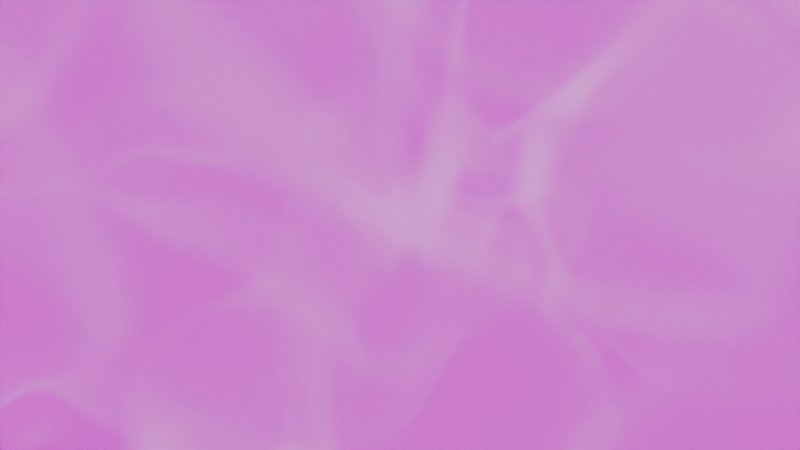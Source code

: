 # Source: hello42.blend  (saved by Blender 3.5.10; exported with 4.5.12 LTS)
import bpy
from mathutils import Matrix  # noqa: F401  (used for matrix-valued properties, if any)

bpy.ops.wm.read_factory_settings(use_empty=True)
scene = bpy.context.scene
scene.name = 'Scene'

# ---- collections
col_collection = bpy.data.collections.new('Collection'); scene.collection.children.link(col_collection)

# ---- images (referenced by path relative to the original .blend; pixels are not part of the script)
import os
ASSET_DIR = os.environ.get("B2B_ASSET_DIR", "")  # directory of the original .blend (textures are referenced by path, not embedded)
HERE = os.path.dirname(os.path.abspath(__file__))  # packed textures are extracted next to this script under _unpacked/

def load_image(name, relpath, width, height, colorspace="sRGB"):
    """Load a texture the original file referenced (path relative to the .blend, or extracted next to this script)."""
    p = next((c for c in (os.path.join(HERE, relpath), os.path.join(ASSET_DIR, relpath)) if relpath and os.path.exists(c)), "")
    if p:
        img = bpy.data.images.load(p, check_existing=True)
        img.name = name
    else:  # same state as the original file: an image datablock whose file is absent (Cycles renders it pink)
        img = bpy.data.images.new(name, width, height)
        img.source = "FILE"
        img.filepath = "//" + (relpath or name)
    img.colorspace_settings.name = colorspace
    return img
img_blue_sky_jpeg = load_image('blue_sky.jpeg', 'blue_sky.jpeg', 1024, 1024, 'sRGB')

# ---- materials (node trees are filled in below, after node groups)
mat_material = bpy.data.materials.new('Material')
mat_material.alpha_threshold = 0.0
mat_material.line_color = (0.0, 0.0, 0.0, 1.0)

# ---- material node trees
mat_material.use_nodes = True; mat_material.node_tree.nodes.clear()
_N = mat_material.node_tree.nodes; _L = mat_material.node_tree.links
n0 = _N.new('ShaderNodeTexCoord'); n0.name = 'Texture Coordinate'; n0.location = (-813, 484)
n1 = _N.new('ShaderNodeTexNoise'); n1.name = 'Musgrave Texture'; n1.location = (-418, 741)
n1.width = 150
n1.normalize = False
n1.inputs[2].default_value = 1.0
n1.inputs[3].default_value = 1.0
n1.inputs[4].default_value = 0.25
n2 = _N.new('ShaderNodeMix'); n2.name = 'Mix.001'; n2.location = (-207, 667)
n2.data_type = 'RGBA'
n2.blend_type = 'ADD'
n2.clamp_factor = False
n2.clamp_result = True
n2.inputs[0].default_value = 1.0
n3 = _N.new('ShaderNodeTexVoronoi'); n3.name = 'Voronoi Texture'; n3.location = (-30, 663)
n3.feature = 'DISTANCE_TO_EDGE'
n3.inputs[2].default_value = 1.0
n4 = _N.new('ShaderNodeTexWave'); n4.name = 'Wave Texture'; n4.location = (137, 661)
n4.wave_type = 'RINGS'
n4.inputs[1].default_value = 0.3
n4.inputs[2].default_value = 25.9
n4.inputs[3].default_value = 16.0
n4.inputs[4].default_value = -5.96e-08
n4.inputs[5].default_value = 0.0
n4.inputs[6].default_value = 0.3
n5 = _N.new('ShaderNodeValToRGB'); n5.name = 'ColorRamp'; n5.location = (312, 658)
while len(n5.color_ramp.elements) > 1: n5.color_ramp.elements.remove(n5.color_ramp.elements[-1])
n5.color_ramp.elements[0].position = 0.0; n5.color_ramp.elements[0].color = (0.0, 0.0, 0.0, 1.0)
_e = n5.color_ramp.elements.new(0.1); _e.color = (1.0, 1.0, 1.0, 1.0)
n6 = _N.new('ShaderNodeVolumeScatter'); n6.name = 'Volume Scatter'; n6.location = (577, 567)
n6.width = 140
n6.inputs[1].default_value = 1.3
n7 = _N.new('ShaderNodeBsdfTransparent'); n7.name = 'Transparent BSDF'; n7.location = (576, 426)
n8 = _N.new('ShaderNodeMixShader'); n8.name = 'Mix Shader'; n8.location = (776, 686)
n9 = _N.new('ShaderNodeOutputMaterial'); n9.name = 'Material Output'; n9.location = (970, 657)
n10 = _N.new('ShaderNodeMapping'); n10.name = 'Mapping'; n10.location = (-635, 483)
_L.new(n10.outputs[0], n1.inputs[0])
_L.new(n0.outputs[3], n10.inputs[0])
_L.new(n3.outputs[0], n4.inputs[0])
_L.new(n4.outputs[0], n5.inputs[0])
_L.new(n7.outputs[0], n8.inputs[2])
_L.new(n6.outputs[0], n8.inputs[1])
_L.new(n5.outputs[0], n8.inputs[0])
_L.new(n8.outputs[0], n9.inputs[1])
_L.new(n1.outputs[0], n2.inputs[6])
_L.new(n10.outputs[0], n2.inputs[7])
_L.new(n2.outputs[2], n3.inputs[0])
n9.is_active_output = True

# ---- world
world_world = bpy.data.worlds.new('World'); scene.world = world_world
world_world.use_nodes = True; world_world.node_tree.nodes.clear()
_N = world_world.node_tree.nodes; _L = world_world.node_tree.links
n0 = _N.new('ShaderNodeOutputWorld'); n0.name = 'World Output'; n0.location = (300, 300)
n1 = _N.new('ShaderNodeBackground'); n1.name = 'Background'; n1.location = (10, 300)
n2 = _N.new('ShaderNodeTexEnvironment'); n2.name = 'Environment Texture'; n2.location = (-280, 280)
n2.image = img_blue_sky_jpeg
_L.new(n1.outputs[0], n0.inputs[0])
_L.new(n2.outputs[0], n1.inputs[0])
n0.is_active_output = True
world_world.color = (0.05088, 0.05088, 0.05088)
world_world.use_sun_shadow = False
world_world.sun_shadow_jitter_overblur = 0.0

# ---- cameras
cam_camera = bpy.data.cameras.new('Camera')
cam_camera.clip_end = 100.0
cam_camera.ortho_scale = 7.314

# ---- lights
light_sun = bpy.data.lights.new('Sun', 'SUN')
light_sun.transmission_factor = 0.0
light_sun.energy = 1.0
light_sun.shadow_soft_size = 0.125
light_sun.use_nodes = True; light_sun.node_tree.nodes.clear()
_N = light_sun.node_tree.nodes; _L = light_sun.node_tree.links
n0 = _N.new('ShaderNodeEmission'); n0.name = 'Emission'; n0.location = (10, 300)
n0.inputs[1].default_value = 2.5
n1 = _N.new('ShaderNodeOutputLight'); n1.name = 'Light Output'; n1.location = (300, 300)
_L.new(n0.outputs[0], n1.inputs[0])
n1.is_active_output = True
light_sun_002 = bpy.data.lights.new('Sun.002', 'SUN')
light_sun_002.transmission_factor = 0.0
light_sun_002.energy = 1.0
light_sun_002.shadow_soft_size = 0.125
light_sun_002.use_nodes = True; light_sun_002.node_tree.nodes.clear()
_N = light_sun_002.node_tree.nodes; _L = light_sun_002.node_tree.links
n0 = _N.new('ShaderNodeEmission'); n0.name = 'Emission'; n0.location = (10, 300)
n0.inputs[1].default_value = 5.0
n1 = _N.new('ShaderNodeOutputLight'); n1.name = 'Light Output'; n1.location = (300, 300)
_L.new(n0.outputs[0], n1.inputs[0])
n1.is_active_output = True

# ---- meshes
me_cube = bpy.data.meshes.new('Cube')
me_cube.from_pydata([(1.0, 1.0, 1.0), (1.0, 1.0, -1.0), (1.0, -1.0, 1.0), (1.0, -1.0, -1.0), (-1.0, 1.0, 1.0), (-1.0, 1.0, -1.0), (-1.0, -1.0, 1.0), (-1.0, -1.0, -1.0)], [], [(0, 4, 6, 2), (3, 2, 6, 7), (7, 6, 4, 5), (5, 1, 3, 7), (1, 0, 2, 3), (5, 4, 0, 1)])
_uv = me_cube.uv_layers.new(name='UVMap')
_uv.uv.foreach_set('vector', [0.625, 0.5, 0.875, 0.5, 0.875, 0.75, 0.625, 0.75, 0.375, 0.75, 0.625, 0.75, 0.625, 1.0, 0.375, 1.0, 0.375, 0.0, 0.625, 0.0, 0.625, 0.25, 0.375, 0.25, 0.125, 0.5, 0.375, 0.5, 0.375, 0.75, 0.125, 0.75, 0.375, 0.5, 0.625, 0.5, 0.625, 0.75, 0.375, 0.75, 0.375, 0.25, 0.625, 0.25, 0.625, 0.5, 0.375, 0.5])
me_cube.materials.append(mat_material)
me_cube.use_remesh_preserve_volume = False
me_cube.use_remesh_preserve_attributes = False
me_cube.use_mirror_vertex_groups = False
me_cube.update()

# ---- objects
ob_cube = bpy.data.objects.new('Cube', me_cube)
ob_camera = bpy.data.objects.new('Camera', cam_camera)
ob_sun = bpy.data.objects.new('Sun', light_sun)
ob_sun_001 = bpy.data.objects.new('Sun.001', light_sun_002)

# ---- transforms, parenting, visibility, modifiers, constraints
ob_cube.location = (0.02411, -4.478, 0.3335)
ob_cube.rotation_euler = (-2.794, 0.9075, -2.027)
ob_cube.lock_rotations_4d = False
ob_cube.empty_display_type = 'ARROWS'
ob_cube.lineart.crease_threshold = 0.0
ob_camera.location = (-0.01698, -7.2, -0.03397)
ob_camera.rotation_euler = (-1.571, 3.142, 3.142)
ob_camera.scale = (1.0, 1.0, 1.0)
ob_camera.lock_rotations_4d = False
ob_camera.empty_display_type = 'ARROWS'
ob_camera.color = (0.0, 0.0, 0.0, 0.0)
ob_camera.display_type = 'WIRE'
ob_camera.lineart.crease_threshold = 0.0
ob_sun.location = (0.0, 0.0, 0.0)
ob_sun.rotation_euler = (1.571, 2.22e-16, 2.22e-16)
ob_sun.lineart.crease_threshold = 0.0
ob_sun_001.location = (0.0, 0.0, 0.0)
ob_sun_001.lineart.crease_threshold = 0.0

# ---- collection membership
col_collection.objects.link(ob_cube)
col_collection.objects.link(ob_camera)
col_collection.objects.link(ob_sun)
col_collection.objects.link(ob_sun_001)

# ---- scene / render settings (as saved in the file)
scene.camera = ob_camera
scene.frame_start = 0; scene.frame_end = 0; scene.frame_set(0)
scene.render.engine = 'CYCLES'
scene.render.image_settings.color_management = 'OVERRIDE'
scene.render.resolution_x = 1280
scene.render.resolution_y = 720
scene.render.film_transparent = True
scene.render.use_border = True
scene.render.use_crop_to_border = True
scene.render.use_render_cache = True
scene.cycles.samples = 50
scene.cycles.sampling_pattern = 'TABULATED_SOBOL'
scene.cycles.use_adaptive_sampling = False
scene.cycles.use_light_tree = False
scene.cycles.volume_step_rate = 10.0
scene.view_settings.view_transform = 'Filmic'
bpy.context.view_layer.update()
